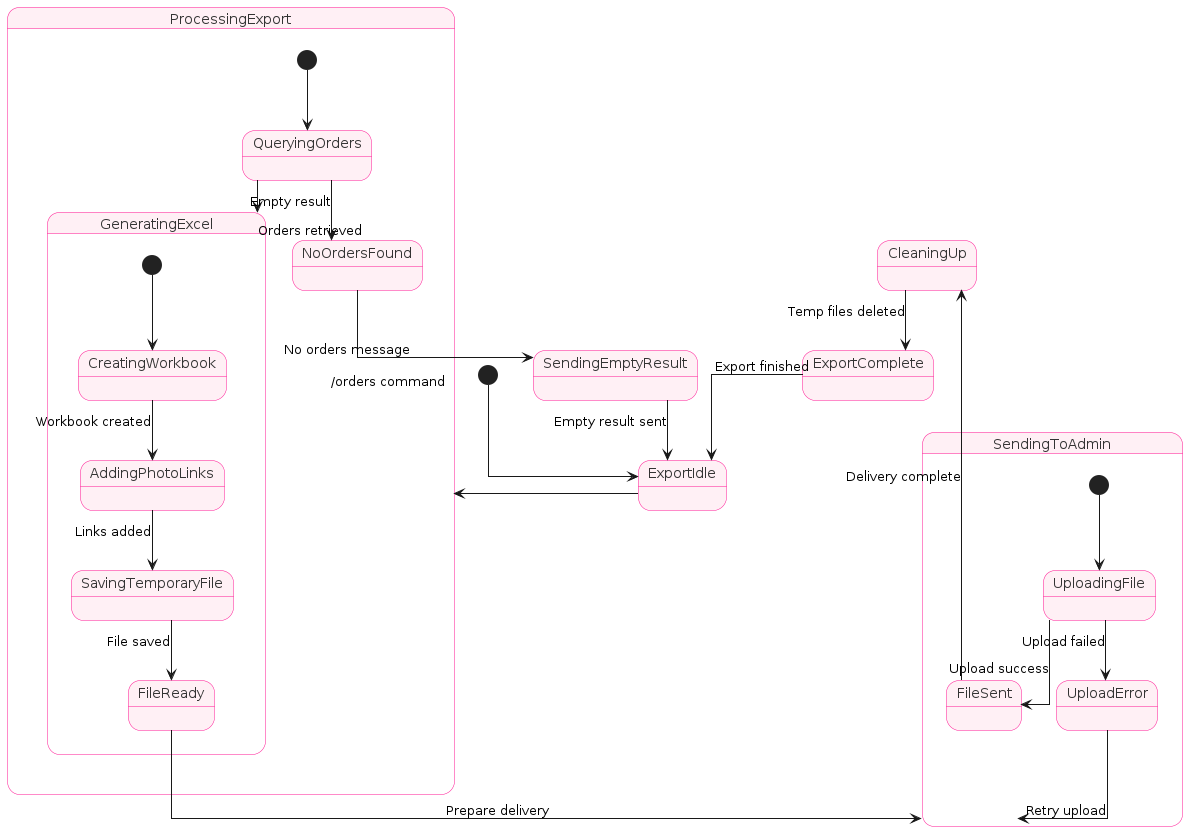

The diagram above was rendered by PlantUML. Its source (embedded in the PNG):
@startuml
skinparam state {
  BackgroundColor #FFF0F5
  BorderColor #FF1493
  FontColor #333333
  Padding 20
}
skinparam linetype ortho

[*] --> ExportIdle

ExportIdle --> ProcessingExport : /orders command

state ProcessingExport {
  [*] --> QueryingOrders
  QueryingOrders --> GeneratingExcel : Orders retrieved
  QueryingOrders --> NoOrdersFound : Empty result
}

state GeneratingExcel {
  [*] --> CreatingWorkbook
  CreatingWorkbook --> AddingPhotoLinks : Workbook created
  AddingPhotoLinks --> SavingTemporaryFile : Links added
  SavingTemporaryFile --> FileReady : File saved
}

NoOrdersFound --> SendingEmptyResult : No orders message

FileReady --> SendingToAdmin : Prepare delivery

state SendingToAdmin {
  [*] --> UploadingFile
  UploadingFile --> FileSent : Upload success
  UploadingFile --> UploadError : Upload failed
}

UploadError --> SendingToAdmin : Retry upload

FileSent --> CleaningUp : Delivery complete
SendingEmptyResult --> ExportIdle : Empty result sent

CleaningUp --> ExportComplete : Temp files deleted
ExportComplete --> ExportIdle : Export finished
@enduml